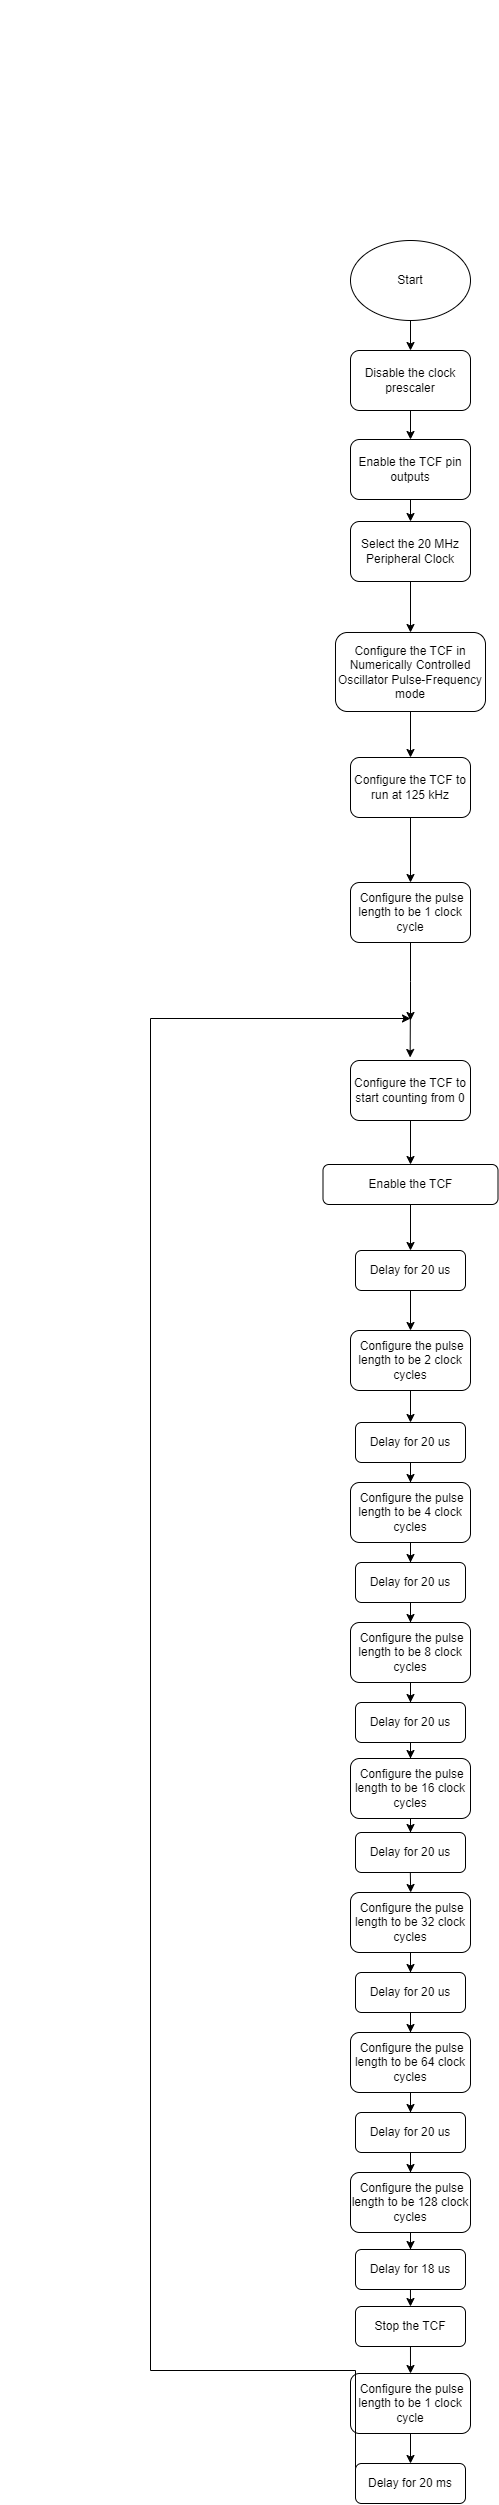

The diagram above was exported from draw.io. Its source (the exported page's mxGraphModel, read from the mxfile embedded in the PNG):
<mxGraphModel dx="1195" dy="732" grid="1" gridSize="10" guides="1" tooltips="1" connect="1" arrows="1" fold="1" page="1" pageScale="1" pageWidth="827" pageHeight="1169" math="0" shadow="0">
  <root>
    <mxCell id="WIyWlLk6GJQsqaUBKTNV-0" />
    <mxCell id="WIyWlLk6GJQsqaUBKTNV-1" parent="WIyWlLk6GJQsqaUBKTNV-0" />
    <mxCell id="AUYf41w0NdS-sFng93zX-2" value="" style="edgeStyle=orthogonalEdgeStyle;rounded=0;orthogonalLoop=1;jettySize=auto;html=1;" parent="WIyWlLk6GJQsqaUBKTNV-1" source="AUYf41w0NdS-sFng93zX-0" target="AUYf41w0NdS-sFng93zX-1" edge="1">
      <mxGeometry relative="1" as="geometry" />
    </mxCell>
    <mxCell id="AUYf41w0NdS-sFng93zX-0" value="Start" style="ellipse;whiteSpace=wrap;html=1;" parent="WIyWlLk6GJQsqaUBKTNV-1" vertex="1">
      <mxGeometry x="350" y="240" width="120" height="80" as="geometry" />
    </mxCell>
    <mxCell id="AUYf41w0NdS-sFng93zX-4" value="" style="edgeStyle=orthogonalEdgeStyle;rounded=0;orthogonalLoop=1;jettySize=auto;html=1;" parent="WIyWlLk6GJQsqaUBKTNV-1" source="AUYf41w0NdS-sFng93zX-1" target="AUYf41w0NdS-sFng93zX-3" edge="1">
      <mxGeometry relative="1" as="geometry" />
    </mxCell>
    <mxCell id="AUYf41w0NdS-sFng93zX-1" value="Disable the clock prescaler" style="rounded=1;whiteSpace=wrap;html=1;" parent="WIyWlLk6GJQsqaUBKTNV-1" vertex="1">
      <mxGeometry x="350" y="350" width="120" height="60" as="geometry" />
    </mxCell>
    <mxCell id="ry7EzLMZXo5GZf_e-foL-5" value="" style="edgeStyle=orthogonalEdgeStyle;rounded=0;orthogonalLoop=1;jettySize=auto;html=1;" parent="WIyWlLk6GJQsqaUBKTNV-1" source="AUYf41w0NdS-sFng93zX-3" target="ry7EzLMZXo5GZf_e-foL-0" edge="1">
      <mxGeometry relative="1" as="geometry" />
    </mxCell>
    <mxCell id="AUYf41w0NdS-sFng93zX-3" value="Enable the TCF pin outputs" style="rounded=1;whiteSpace=wrap;html=1;" parent="WIyWlLk6GJQsqaUBKTNV-1" vertex="1">
      <mxGeometry x="350" y="439" width="120" height="60" as="geometry" />
    </mxCell>
    <mxCell id="AUYf41w0NdS-sFng93zX-5" value="Enable the TCF" style="rounded=1;whiteSpace=wrap;html=1;" parent="WIyWlLk6GJQsqaUBKTNV-1" vertex="1">
      <mxGeometry x="322.5" y="1164" width="175" height="40" as="geometry" />
    </mxCell>
    <mxCell id="ry7EzLMZXo5GZf_e-foL-17" value="" style="edgeStyle=orthogonalEdgeStyle;rounded=0;orthogonalLoop=1;jettySize=auto;html=1;" parent="WIyWlLk6GJQsqaUBKTNV-1" source="6UxLDFksszVtj1HpnyO2-0" target="ry7EzLMZXo5GZf_e-foL-14" edge="1">
      <mxGeometry relative="1" as="geometry" />
    </mxCell>
    <mxCell id="6UxLDFksszVtj1HpnyO2-0" value="Delay for 20 us" style="rounded=1;whiteSpace=wrap;html=1;" parent="WIyWlLk6GJQsqaUBKTNV-1" vertex="1">
      <mxGeometry x="355" y="1250" width="110" height="40" as="geometry" />
    </mxCell>
    <mxCell id="UT6V2e0D71D6YGddMZuW-2" value="" style="edgeStyle=orthogonalEdgeStyle;rounded=0;orthogonalLoop=1;jettySize=auto;html=1;" parent="WIyWlLk6GJQsqaUBKTNV-1" source="ry7EzLMZXo5GZf_e-foL-0" target="ry7EzLMZXo5GZf_e-foL-38" edge="1">
      <mxGeometry relative="1" as="geometry" />
    </mxCell>
    <mxCell id="ry7EzLMZXo5GZf_e-foL-0" value="Select the 20 MHz Peripheral Clock" style="rounded=1;whiteSpace=wrap;html=1;" parent="WIyWlLk6GJQsqaUBKTNV-1" vertex="1">
      <mxGeometry x="350" y="521" width="120" height="60" as="geometry" />
    </mxCell>
    <mxCell id="UT6V2e0D71D6YGddMZuW-10" value="" style="edgeStyle=orthogonalEdgeStyle;rounded=0;orthogonalLoop=1;jettySize=auto;html=1;" parent="WIyWlLk6GJQsqaUBKTNV-1" source="ry7EzLMZXo5GZf_e-foL-2" target="UT6V2e0D71D6YGddMZuW-9" edge="1">
      <mxGeometry relative="1" as="geometry" />
    </mxCell>
    <mxCell id="ry7EzLMZXo5GZf_e-foL-2" value="Configure the TCF to run at 125 kHz" style="rounded=1;whiteSpace=wrap;html=1;" parent="WIyWlLk6GJQsqaUBKTNV-1" vertex="1">
      <mxGeometry x="350" y="757" width="120" height="60" as="geometry" />
    </mxCell>
    <mxCell id="uOhmsOmDxraPDJEtfbw--3" style="edgeStyle=orthogonalEdgeStyle;rounded=0;orthogonalLoop=1;jettySize=auto;html=1;entryX=0.5;entryY=0;entryDx=0;entryDy=0;" edge="1" parent="WIyWlLk6GJQsqaUBKTNV-1" source="ry7EzLMZXo5GZf_e-foL-4" target="AUYf41w0NdS-sFng93zX-5">
      <mxGeometry relative="1" as="geometry" />
    </mxCell>
    <mxCell id="ry7EzLMZXo5GZf_e-foL-4" value="Configure the TCF to start counting from 0" style="rounded=1;whiteSpace=wrap;html=1;" parent="WIyWlLk6GJQsqaUBKTNV-1" vertex="1">
      <mxGeometry x="350" y="1060" width="120" height="60" as="geometry" />
    </mxCell>
    <mxCell id="ry7EzLMZXo5GZf_e-foL-11" value="" style="ellipse;whiteSpace=wrap;html=1;aspect=fixed;" parent="WIyWlLk6GJQsqaUBKTNV-1" vertex="1">
      <mxGeometry as="geometry" />
    </mxCell>
    <mxCell id="ry7EzLMZXo5GZf_e-foL-45" value="" style="edgeStyle=orthogonalEdgeStyle;rounded=0;orthogonalLoop=1;jettySize=auto;html=1;" parent="WIyWlLk6GJQsqaUBKTNV-1" source="ry7EzLMZXo5GZf_e-foL-14" target="ry7EzLMZXo5GZf_e-foL-44" edge="1">
      <mxGeometry relative="1" as="geometry" />
    </mxCell>
    <mxCell id="ry7EzLMZXo5GZf_e-foL-14" value="&amp;nbsp;Configure the pulse length to be 2 clock cycles" style="rounded=1;whiteSpace=wrap;html=1;" parent="WIyWlLk6GJQsqaUBKTNV-1" vertex="1">
      <mxGeometry x="350" y="1330" width="120" height="60" as="geometry" />
    </mxCell>
    <mxCell id="ry7EzLMZXo5GZf_e-foL-31" value="" style="edgeStyle=orthogonalEdgeStyle;rounded=0;orthogonalLoop=1;jettySize=auto;html=1;entryX=0.5;entryY=0;entryDx=0;entryDy=0;" parent="WIyWlLk6GJQsqaUBKTNV-1" target="ry7EzLMZXo5GZf_e-foL-30" edge="1">
      <mxGeometry relative="1" as="geometry">
        <mxPoint x="409.9675438596491" y="2342" as="sourcePoint" />
        <mxPoint x="409.95" y="2372" as="targetPoint" />
      </mxGeometry>
    </mxCell>
    <mxCell id="ry7EzLMZXo5GZf_e-foL-27" value="Stop the TCF" style="rounded=1;whiteSpace=wrap;html=1;" parent="WIyWlLk6GJQsqaUBKTNV-1" vertex="1">
      <mxGeometry x="355" y="2306" width="110" height="40" as="geometry" />
    </mxCell>
    <mxCell id="ry7EzLMZXo5GZf_e-foL-33" value="" style="edgeStyle=orthogonalEdgeStyle;rounded=0;orthogonalLoop=1;jettySize=auto;html=1;" parent="WIyWlLk6GJQsqaUBKTNV-1" source="ry7EzLMZXo5GZf_e-foL-30" target="ry7EzLMZXo5GZf_e-foL-32" edge="1">
      <mxGeometry relative="1" as="geometry" />
    </mxCell>
    <mxCell id="ry7EzLMZXo5GZf_e-foL-30" value="&amp;nbsp;Configure the pulse length to be 1 clock cycle" style="rounded=1;whiteSpace=wrap;html=1;" parent="WIyWlLk6GJQsqaUBKTNV-1" vertex="1">
      <mxGeometry x="350" y="2373" width="120" height="60" as="geometry" />
    </mxCell>
    <mxCell id="ry7EzLMZXo5GZf_e-foL-36" style="edgeStyle=orthogonalEdgeStyle;rounded=0;orthogonalLoop=1;jettySize=auto;html=1;exitX=0;exitY=0.5;exitDx=0;exitDy=0;" parent="WIyWlLk6GJQsqaUBKTNV-1" source="ry7EzLMZXo5GZf_e-foL-32" edge="1">
      <mxGeometry relative="1" as="geometry">
        <mxPoint x="410" y="1018" as="targetPoint" />
        <mxPoint x="345" y="1649.14" as="sourcePoint" />
        <Array as="points">
          <mxPoint x="150" y="2370" />
          <mxPoint x="150" y="1018" />
        </Array>
      </mxGeometry>
    </mxCell>
    <mxCell id="ry7EzLMZXo5GZf_e-foL-32" value="Delay for 20 ms" style="rounded=1;whiteSpace=wrap;html=1;" parent="WIyWlLk6GJQsqaUBKTNV-1" vertex="1">
      <mxGeometry x="355" y="2463" width="110" height="40" as="geometry" />
    </mxCell>
    <mxCell id="ry7EzLMZXo5GZf_e-foL-37" value="" style="endArrow=classic;html=1;rounded=0;entryX=0.497;entryY=-0.05;entryDx=0;entryDy=0;entryPerimeter=0;" parent="WIyWlLk6GJQsqaUBKTNV-1" edge="1" target="ry7EzLMZXo5GZf_e-foL-4">
      <mxGeometry width="50" height="50" relative="1" as="geometry">
        <mxPoint x="409.83" y="1018" as="sourcePoint" />
        <mxPoint x="409.83" y="1048" as="targetPoint" />
      </mxGeometry>
    </mxCell>
    <mxCell id="ry7EzLMZXo5GZf_e-foL-47" value="" style="edgeStyle=orthogonalEdgeStyle;rounded=0;orthogonalLoop=1;jettySize=auto;html=1;" parent="WIyWlLk6GJQsqaUBKTNV-1" source="ry7EzLMZXo5GZf_e-foL-44" target="ry7EzLMZXo5GZf_e-foL-46" edge="1">
      <mxGeometry relative="1" as="geometry" />
    </mxCell>
    <mxCell id="ry7EzLMZXo5GZf_e-foL-44" value="Delay for 20 us" style="rounded=1;whiteSpace=wrap;html=1;" parent="WIyWlLk6GJQsqaUBKTNV-1" vertex="1">
      <mxGeometry x="355" y="1422" width="110" height="40" as="geometry" />
    </mxCell>
    <mxCell id="ry7EzLMZXo5GZf_e-foL-52" style="edgeStyle=orthogonalEdgeStyle;rounded=0;orthogonalLoop=1;jettySize=auto;html=1;entryX=0.5;entryY=0;entryDx=0;entryDy=0;" parent="WIyWlLk6GJQsqaUBKTNV-1" source="ry7EzLMZXo5GZf_e-foL-46" target="ry7EzLMZXo5GZf_e-foL-48" edge="1">
      <mxGeometry relative="1" as="geometry" />
    </mxCell>
    <mxCell id="ry7EzLMZXo5GZf_e-foL-46" value="&amp;nbsp;Configure the pulse length to be 4 clock cycles" style="rounded=1;whiteSpace=wrap;html=1;" parent="WIyWlLk6GJQsqaUBKTNV-1" vertex="1">
      <mxGeometry x="350" y="1482" width="120" height="60" as="geometry" />
    </mxCell>
    <mxCell id="ry7EzLMZXo5GZf_e-foL-53" value="" style="edgeStyle=orthogonalEdgeStyle;rounded=0;orthogonalLoop=1;jettySize=auto;html=1;" parent="WIyWlLk6GJQsqaUBKTNV-1" source="ry7EzLMZXo5GZf_e-foL-48" target="ry7EzLMZXo5GZf_e-foL-49" edge="1">
      <mxGeometry relative="1" as="geometry" />
    </mxCell>
    <mxCell id="ry7EzLMZXo5GZf_e-foL-48" value="Delay for 20 us" style="rounded=1;whiteSpace=wrap;html=1;" parent="WIyWlLk6GJQsqaUBKTNV-1" vertex="1">
      <mxGeometry x="355" y="1562" width="110" height="40" as="geometry" />
    </mxCell>
    <mxCell id="ry7EzLMZXo5GZf_e-foL-57" style="edgeStyle=orthogonalEdgeStyle;rounded=0;orthogonalLoop=1;jettySize=auto;html=1;entryX=0.5;entryY=0;entryDx=0;entryDy=0;" parent="WIyWlLk6GJQsqaUBKTNV-1" source="ry7EzLMZXo5GZf_e-foL-49" target="ry7EzLMZXo5GZf_e-foL-54" edge="1">
      <mxGeometry relative="1" as="geometry" />
    </mxCell>
    <mxCell id="ry7EzLMZXo5GZf_e-foL-49" value="&amp;nbsp;Configure the pulse length to be 8 clock cycles" style="rounded=1;whiteSpace=wrap;html=1;" parent="WIyWlLk6GJQsqaUBKTNV-1" vertex="1">
      <mxGeometry x="350" y="1622" width="120" height="60" as="geometry" />
    </mxCell>
    <mxCell id="ry7EzLMZXo5GZf_e-foL-58" value="" style="edgeStyle=orthogonalEdgeStyle;rounded=0;orthogonalLoop=1;jettySize=auto;html=1;" parent="WIyWlLk6GJQsqaUBKTNV-1" source="ry7EzLMZXo5GZf_e-foL-54" target="ry7EzLMZXo5GZf_e-foL-55" edge="1">
      <mxGeometry relative="1" as="geometry" />
    </mxCell>
    <mxCell id="ry7EzLMZXo5GZf_e-foL-54" value="Delay for 20 us" style="rounded=1;whiteSpace=wrap;html=1;" parent="WIyWlLk6GJQsqaUBKTNV-1" vertex="1">
      <mxGeometry x="355" y="1702" width="110" height="40" as="geometry" />
    </mxCell>
    <mxCell id="ry7EzLMZXo5GZf_e-foL-60" value="" style="edgeStyle=orthogonalEdgeStyle;rounded=0;orthogonalLoop=1;jettySize=auto;html=1;" parent="WIyWlLk6GJQsqaUBKTNV-1" source="ry7EzLMZXo5GZf_e-foL-55" target="ry7EzLMZXo5GZf_e-foL-59" edge="1">
      <mxGeometry relative="1" as="geometry" />
    </mxCell>
    <mxCell id="ry7EzLMZXo5GZf_e-foL-55" value="&amp;nbsp;Configure the pulse length to be 16 clock cycles" style="rounded=1;whiteSpace=wrap;html=1;" parent="WIyWlLk6GJQsqaUBKTNV-1" vertex="1">
      <mxGeometry x="350" y="1758" width="120" height="60" as="geometry" />
    </mxCell>
    <mxCell id="ry7EzLMZXo5GZf_e-foL-64" style="edgeStyle=orthogonalEdgeStyle;rounded=0;orthogonalLoop=1;jettySize=auto;html=1;entryX=0.5;entryY=0;entryDx=0;entryDy=0;" parent="WIyWlLk6GJQsqaUBKTNV-1" edge="1">
      <mxGeometry relative="1" as="geometry">
        <mxPoint x="409.9728328611899" y="2287" as="sourcePoint" />
        <mxPoint x="409.97" y="2306" as="targetPoint" />
      </mxGeometry>
    </mxCell>
    <mxCell id="ry7EzLMZXo5GZf_e-foL-59" value="Delay for 20 us" style="rounded=1;whiteSpace=wrap;html=1;" parent="WIyWlLk6GJQsqaUBKTNV-1" vertex="1">
      <mxGeometry x="355" y="1832" width="110" height="40" as="geometry" />
    </mxCell>
    <mxCell id="UT6V2e0D71D6YGddMZuW-31" value="" style="edgeStyle=orthogonalEdgeStyle;rounded=0;orthogonalLoop=1;jettySize=auto;html=1;" parent="WIyWlLk6GJQsqaUBKTNV-1" source="ry7EzLMZXo5GZf_e-foL-38" target="ry7EzLMZXo5GZf_e-foL-2" edge="1">
      <mxGeometry relative="1" as="geometry" />
    </mxCell>
    <mxCell id="ry7EzLMZXo5GZf_e-foL-38" value="Configure the TCF in Numerically Controlled Oscillator Pulse-Frequency mode" style="rounded=1;whiteSpace=wrap;html=1;" parent="WIyWlLk6GJQsqaUBKTNV-1" vertex="1">
      <mxGeometry x="335" y="632" width="150" height="79" as="geometry" />
    </mxCell>
    <mxCell id="uOhmsOmDxraPDJEtfbw--0" style="edgeStyle=orthogonalEdgeStyle;rounded=0;orthogonalLoop=1;jettySize=auto;html=1;" edge="1" parent="WIyWlLk6GJQsqaUBKTNV-1" source="UT6V2e0D71D6YGddMZuW-9">
      <mxGeometry relative="1" as="geometry">
        <mxPoint x="410" y="1020.0000000000002" as="targetPoint" />
      </mxGeometry>
    </mxCell>
    <mxCell id="UT6V2e0D71D6YGddMZuW-9" value="&amp;nbsp;Configure the pulse length to be 1 clock cycle" style="rounded=1;whiteSpace=wrap;html=1;" parent="WIyWlLk6GJQsqaUBKTNV-1" vertex="1">
      <mxGeometry x="350" y="882" width="120" height="60" as="geometry" />
    </mxCell>
    <mxCell id="UT6V2e0D71D6YGddMZuW-15" style="edgeStyle=orthogonalEdgeStyle;rounded=0;orthogonalLoop=1;jettySize=auto;html=1;entryX=0.5;entryY=0;entryDx=0;entryDy=0;" parent="WIyWlLk6GJQsqaUBKTNV-1" source="UT6V2e0D71D6YGddMZuW-16" target="UT6V2e0D71D6YGddMZuW-18" edge="1">
      <mxGeometry relative="1" as="geometry" />
    </mxCell>
    <mxCell id="UT6V2e0D71D6YGddMZuW-16" value="&amp;nbsp;Configure the pulse length to be 32 clock cycles" style="rounded=1;whiteSpace=wrap;html=1;" parent="WIyWlLk6GJQsqaUBKTNV-1" vertex="1">
      <mxGeometry x="350" y="1892" width="120" height="60" as="geometry" />
    </mxCell>
    <mxCell id="UT6V2e0D71D6YGddMZuW-17" value="" style="edgeStyle=orthogonalEdgeStyle;rounded=0;orthogonalLoop=1;jettySize=auto;html=1;" parent="WIyWlLk6GJQsqaUBKTNV-1" source="UT6V2e0D71D6YGddMZuW-18" target="UT6V2e0D71D6YGddMZuW-20" edge="1">
      <mxGeometry relative="1" as="geometry" />
    </mxCell>
    <mxCell id="UT6V2e0D71D6YGddMZuW-18" value="Delay for 20 us" style="rounded=1;whiteSpace=wrap;html=1;" parent="WIyWlLk6GJQsqaUBKTNV-1" vertex="1">
      <mxGeometry x="355" y="1972" width="110" height="40" as="geometry" />
    </mxCell>
    <mxCell id="UT6V2e0D71D6YGddMZuW-19" style="edgeStyle=orthogonalEdgeStyle;rounded=0;orthogonalLoop=1;jettySize=auto;html=1;entryX=0.5;entryY=0;entryDx=0;entryDy=0;" parent="WIyWlLk6GJQsqaUBKTNV-1" source="UT6V2e0D71D6YGddMZuW-20" target="UT6V2e0D71D6YGddMZuW-22" edge="1">
      <mxGeometry relative="1" as="geometry" />
    </mxCell>
    <mxCell id="UT6V2e0D71D6YGddMZuW-20" value="&amp;nbsp;Configure the pulse length to be 64 clock cycles" style="rounded=1;whiteSpace=wrap;html=1;" parent="WIyWlLk6GJQsqaUBKTNV-1" vertex="1">
      <mxGeometry x="350" y="2032" width="120" height="60" as="geometry" />
    </mxCell>
    <mxCell id="UT6V2e0D71D6YGddMZuW-21" value="" style="edgeStyle=orthogonalEdgeStyle;rounded=0;orthogonalLoop=1;jettySize=auto;html=1;" parent="WIyWlLk6GJQsqaUBKTNV-1" source="UT6V2e0D71D6YGddMZuW-22" target="UT6V2e0D71D6YGddMZuW-24" edge="1">
      <mxGeometry relative="1" as="geometry" />
    </mxCell>
    <mxCell id="UT6V2e0D71D6YGddMZuW-22" value="Delay for 20 us" style="rounded=1;whiteSpace=wrap;html=1;" parent="WIyWlLk6GJQsqaUBKTNV-1" vertex="1">
      <mxGeometry x="355" y="2112" width="110" height="40" as="geometry" />
    </mxCell>
    <mxCell id="UT6V2e0D71D6YGddMZuW-23" value="" style="edgeStyle=orthogonalEdgeStyle;rounded=0;orthogonalLoop=1;jettySize=auto;html=1;" parent="WIyWlLk6GJQsqaUBKTNV-1" source="UT6V2e0D71D6YGddMZuW-24" target="UT6V2e0D71D6YGddMZuW-25" edge="1">
      <mxGeometry relative="1" as="geometry" />
    </mxCell>
    <mxCell id="UT6V2e0D71D6YGddMZuW-24" value="&amp;nbsp;Configure the pulse length to be 128 clock cycles" style="rounded=1;whiteSpace=wrap;html=1;" parent="WIyWlLk6GJQsqaUBKTNV-1" vertex="1">
      <mxGeometry x="350" y="2172" width="120" height="60" as="geometry" />
    </mxCell>
    <mxCell id="UT6V2e0D71D6YGddMZuW-25" value="Delay for 18 us" style="rounded=1;whiteSpace=wrap;html=1;" parent="WIyWlLk6GJQsqaUBKTNV-1" vertex="1">
      <mxGeometry x="355" y="2249" width="110" height="40" as="geometry" />
    </mxCell>
    <mxCell id="UT6V2e0D71D6YGddMZuW-29" value="" style="endArrow=classic;html=1;rounded=0;" parent="WIyWlLk6GJQsqaUBKTNV-1" edge="1">
      <mxGeometry width="50" height="50" relative="1" as="geometry">
        <mxPoint x="409.83" y="1872" as="sourcePoint" />
        <mxPoint x="410.17" y="1892" as="targetPoint" />
      </mxGeometry>
    </mxCell>
    <mxCell id="uOhmsOmDxraPDJEtfbw--4" style="edgeStyle=orthogonalEdgeStyle;rounded=0;orthogonalLoop=1;jettySize=auto;html=1;entryX=0.5;entryY=0;entryDx=0;entryDy=0;" edge="1" parent="WIyWlLk6GJQsqaUBKTNV-1" source="AUYf41w0NdS-sFng93zX-5" target="6UxLDFksszVtj1HpnyO2-0">
      <mxGeometry relative="1" as="geometry" />
    </mxCell>
  </root>
</mxGraphModel>